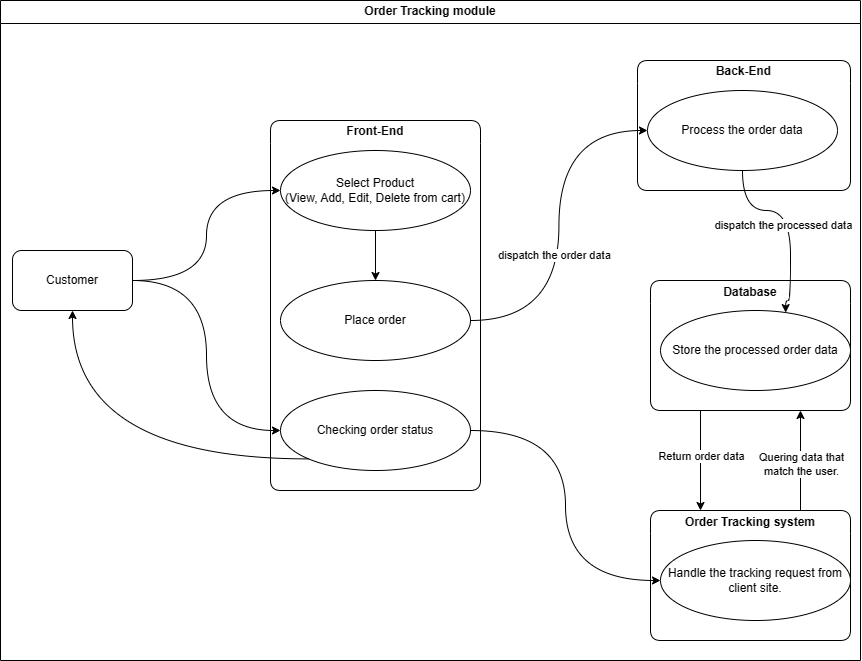

The diagram above was exported from draw.io. Its source (the exported page's mxGraphModel, read from the mxfile embedded in the PNG):
<mxGraphModel dx="1066" dy="721" grid="1" gridSize="10" guides="1" tooltips="1" connect="1" arrows="1" fold="1" page="1" pageScale="1" pageWidth="1654" pageHeight="1169" math="0" shadow="0">
  <root>
    <mxCell id="0" />
    <mxCell id="1" parent="0" />
    <mxCell id="T7TzyokNeY_egWHwtMP4-32" style="edgeStyle=orthogonalEdgeStyle;rounded=0;orthogonalLoop=1;jettySize=auto;html=1;entryX=0;entryY=0.5;entryDx=0;entryDy=0;curved=1;" parent="1" source="T7TzyokNeY_egWHwtMP4-28" target="T7TzyokNeY_egWHwtMP4-30" edge="1">
      <mxGeometry relative="1" as="geometry" />
    </mxCell>
    <mxCell id="T7TzyokNeY_egWHwtMP4-28" value="Customer" style="rounded=1;whiteSpace=wrap;html=1;" parent="1" vertex="1">
      <mxGeometry x="102" y="360" width="120" height="60" as="geometry" />
    </mxCell>
    <mxCell id="T7TzyokNeY_egWHwtMP4-29" value="Front-End" style="swimlane;whiteSpace=wrap;html=1;rounded=1;swimlaneLine=0;" parent="1" vertex="1">
      <mxGeometry x="360" y="230" width="210" height="370" as="geometry" />
    </mxCell>
    <mxCell id="T7TzyokNeY_egWHwtMP4-34" style="edgeStyle=orthogonalEdgeStyle;rounded=0;orthogonalLoop=1;jettySize=auto;html=1;entryX=0.5;entryY=0;entryDx=0;entryDy=0;curved=1;" parent="T7TzyokNeY_egWHwtMP4-29" source="T7TzyokNeY_egWHwtMP4-30" target="T7TzyokNeY_egWHwtMP4-31" edge="1">
      <mxGeometry relative="1" as="geometry" />
    </mxCell>
    <mxCell id="T7TzyokNeY_egWHwtMP4-30" value="Select Product&lt;br&gt;(View, Add, Edit, Delete from cart)" style="ellipse;whiteSpace=wrap;html=1;" parent="T7TzyokNeY_egWHwtMP4-29" vertex="1">
      <mxGeometry x="10" y="30" width="190" height="80" as="geometry" />
    </mxCell>
    <mxCell id="T7TzyokNeY_egWHwtMP4-31" value="Place order" style="ellipse;whiteSpace=wrap;html=1;" parent="T7TzyokNeY_egWHwtMP4-29" vertex="1">
      <mxGeometry x="10" y="160" width="190" height="80" as="geometry" />
    </mxCell>
    <mxCell id="T7TzyokNeY_egWHwtMP4-50" value="Checking order status" style="ellipse;whiteSpace=wrap;html=1;" parent="T7TzyokNeY_egWHwtMP4-29" vertex="1">
      <mxGeometry x="10" y="270" width="190" height="80" as="geometry" />
    </mxCell>
    <mxCell id="T7TzyokNeY_egWHwtMP4-35" value="Back-End" style="swimlane;whiteSpace=wrap;html=1;rounded=1;swimlaneLine=0;" parent="1" vertex="1">
      <mxGeometry x="727" y="170" width="213" height="130" as="geometry" />
    </mxCell>
    <mxCell id="T7TzyokNeY_egWHwtMP4-37" value="Process the order data" style="ellipse;whiteSpace=wrap;html=1;" parent="T7TzyokNeY_egWHwtMP4-35" vertex="1">
      <mxGeometry x="10" y="30" width="190" height="80" as="geometry" />
    </mxCell>
    <mxCell id="T7TzyokNeY_egWHwtMP4-39" style="edgeStyle=orthogonalEdgeStyle;rounded=0;orthogonalLoop=1;jettySize=auto;html=1;entryX=0;entryY=0.5;entryDx=0;entryDy=0;curved=1;" parent="1" source="T7TzyokNeY_egWHwtMP4-31" target="T7TzyokNeY_egWHwtMP4-37" edge="1">
      <mxGeometry relative="1" as="geometry" />
    </mxCell>
    <mxCell id="T7TzyokNeY_egWHwtMP4-40" value="dispatch the order data" style="edgeLabel;html=1;align=center;verticalAlign=middle;resizable=0;points=[];" parent="T7TzyokNeY_egWHwtMP4-39" vertex="1" connectable="0">
      <mxGeometry x="-0.099" y="-2" relative="1" as="geometry">
        <mxPoint x="-7" y="12" as="offset" />
      </mxGeometry>
    </mxCell>
    <mxCell id="T7TzyokNeY_egWHwtMP4-42" value="Database" style="swimlane;whiteSpace=wrap;html=1;rounded=1;swimlaneLine=0;" parent="1" vertex="1">
      <mxGeometry x="740" y="390" width="200" height="130" as="geometry" />
    </mxCell>
    <mxCell id="T7TzyokNeY_egWHwtMP4-43" value="Store the processed order data" style="ellipse;whiteSpace=wrap;html=1;" parent="T7TzyokNeY_egWHwtMP4-42" vertex="1">
      <mxGeometry x="10" y="30" width="190" height="80" as="geometry" />
    </mxCell>
    <mxCell id="T7TzyokNeY_egWHwtMP4-44" style="edgeStyle=orthogonalEdgeStyle;rounded=0;orthogonalLoop=1;jettySize=auto;html=1;curved=1;exitX=0.5;exitY=1;exitDx=0;exitDy=0;entryX=0.659;entryY=0.026;entryDx=0;entryDy=0;entryPerimeter=0;" parent="1" source="T7TzyokNeY_egWHwtMP4-37" target="T7TzyokNeY_egWHwtMP4-43" edge="1">
      <mxGeometry relative="1" as="geometry">
        <mxPoint x="570" y="440" as="sourcePoint" />
        <mxPoint x="880" y="420" as="targetPoint" />
        <Array as="points">
          <mxPoint x="832" y="320" />
          <mxPoint x="880" y="320" />
          <mxPoint x="880" y="410" />
          <mxPoint x="875" y="410" />
        </Array>
      </mxGeometry>
    </mxCell>
    <mxCell id="T7TzyokNeY_egWHwtMP4-45" value="dispatch the processed data" style="edgeLabel;html=1;align=center;verticalAlign=middle;resizable=0;points=[];" parent="T7TzyokNeY_egWHwtMP4-44" vertex="1" connectable="0">
      <mxGeometry x="-0.099" y="-2" relative="1" as="geometry">
        <mxPoint x="-7" y="12" as="offset" />
      </mxGeometry>
    </mxCell>
    <mxCell id="T7TzyokNeY_egWHwtMP4-46" value="Order Tracking system" style="swimlane;whiteSpace=wrap;html=1;rounded=1;swimlaneLine=0;" parent="1" vertex="1">
      <mxGeometry x="740" y="620" width="200" height="130" as="geometry" />
    </mxCell>
    <mxCell id="T7TzyokNeY_egWHwtMP4-47" value="Handle the tracking request from client site." style="ellipse;whiteSpace=wrap;html=1;" parent="T7TzyokNeY_egWHwtMP4-46" vertex="1">
      <mxGeometry x="10" y="30" width="190" height="80" as="geometry" />
    </mxCell>
    <mxCell id="T7TzyokNeY_egWHwtMP4-48" style="edgeStyle=orthogonalEdgeStyle;rounded=0;orthogonalLoop=1;jettySize=auto;html=1;entryX=0.75;entryY=1;entryDx=0;entryDy=0;curved=1;exitX=0.75;exitY=0;exitDx=0;exitDy=0;" parent="1" source="T7TzyokNeY_egWHwtMP4-46" target="T7TzyokNeY_egWHwtMP4-42" edge="1">
      <mxGeometry relative="1" as="geometry">
        <mxPoint x="232" y="400" as="sourcePoint" />
        <mxPoint x="380" y="310" as="targetPoint" />
      </mxGeometry>
    </mxCell>
    <mxCell id="T7TzyokNeY_egWHwtMP4-52" value="Quering data that&lt;br&gt;match the user." style="edgeLabel;html=1;align=center;verticalAlign=middle;resizable=0;points=[];" parent="T7TzyokNeY_egWHwtMP4-48" vertex="1" connectable="0">
      <mxGeometry x="-0.0444" relative="1" as="geometry">
        <mxPoint as="offset" />
      </mxGeometry>
    </mxCell>
    <mxCell id="T7TzyokNeY_egWHwtMP4-49" style="edgeStyle=orthogonalEdgeStyle;rounded=0;orthogonalLoop=1;jettySize=auto;html=1;entryX=0.25;entryY=0;entryDx=0;entryDy=0;curved=1;exitX=0.25;exitY=1;exitDx=0;exitDy=0;" parent="1" source="T7TzyokNeY_egWHwtMP4-42" target="T7TzyokNeY_egWHwtMP4-46" edge="1">
      <mxGeometry relative="1" as="geometry">
        <mxPoint x="820" y="710" as="sourcePoint" />
        <mxPoint x="887" y="540" as="targetPoint" />
      </mxGeometry>
    </mxCell>
    <mxCell id="T7TzyokNeY_egWHwtMP4-53" value="Return order data" style="edgeLabel;html=1;align=center;verticalAlign=middle;resizable=0;points=[];" parent="T7TzyokNeY_egWHwtMP4-49" vertex="1" connectable="0">
      <mxGeometry x="-0.0889" relative="1" as="geometry">
        <mxPoint as="offset" />
      </mxGeometry>
    </mxCell>
    <mxCell id="T7TzyokNeY_egWHwtMP4-51" style="edgeStyle=orthogonalEdgeStyle;rounded=0;orthogonalLoop=1;jettySize=auto;html=1;entryX=0;entryY=0.5;entryDx=0;entryDy=0;curved=1;exitX=1;exitY=0.5;exitDx=0;exitDy=0;" parent="1" source="T7TzyokNeY_egWHwtMP4-50" target="T7TzyokNeY_egWHwtMP4-47" edge="1">
      <mxGeometry relative="1" as="geometry">
        <mxPoint x="232" y="400" as="sourcePoint" />
        <mxPoint x="380" y="310" as="targetPoint" />
      </mxGeometry>
    </mxCell>
    <mxCell id="T7TzyokNeY_egWHwtMP4-54" style="edgeStyle=orthogonalEdgeStyle;rounded=0;orthogonalLoop=1;jettySize=auto;html=1;entryX=0;entryY=0.5;entryDx=0;entryDy=0;curved=1;exitX=1;exitY=0.5;exitDx=0;exitDy=0;" parent="1" source="T7TzyokNeY_egWHwtMP4-28" target="T7TzyokNeY_egWHwtMP4-50" edge="1">
      <mxGeometry relative="1" as="geometry">
        <mxPoint x="232" y="400" as="sourcePoint" />
        <mxPoint x="380" y="310" as="targetPoint" />
      </mxGeometry>
    </mxCell>
    <mxCell id="T7TzyokNeY_egWHwtMP4-55" style="edgeStyle=orthogonalEdgeStyle;rounded=0;orthogonalLoop=1;jettySize=auto;html=1;exitX=0;exitY=1;exitDx=0;exitDy=0;entryX=0.5;entryY=1;entryDx=0;entryDy=0;curved=1;" parent="1" source="T7TzyokNeY_egWHwtMP4-50" target="T7TzyokNeY_egWHwtMP4-28" edge="1">
      <mxGeometry relative="1" as="geometry" />
    </mxCell>
    <mxCell id="T7TzyokNeY_egWHwtMP4-56" value="Order Tracking module" style="swimlane;whiteSpace=wrap;html=1;" parent="1" vertex="1">
      <mxGeometry x="90" y="110" width="860" height="660" as="geometry" />
    </mxCell>
  </root>
</mxGraphModel>